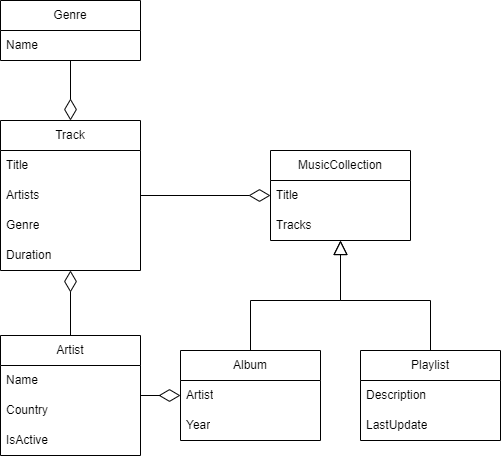

The diagram above was exported from draw.io. Its source (the exported page's mxGraphModel, read from the mxfile embedded in the PNG):
<mxGraphModel dx="954" dy="1832" grid="1" gridSize="10" guides="1" tooltips="1" connect="1" arrows="1" fold="1" page="1" pageScale="1" pageWidth="827" pageHeight="1169" math="0" shadow="0">
  <root>
    <mxCell id="0" />
    <mxCell id="1" parent="0" />
    <mxCell id="2" style="edgeStyle=orthogonalEdgeStyle;rounded=0;orthogonalLoop=1;jettySize=auto;html=1;endArrow=block;endFill=0;endSize=12;" edge="1" source="3" target="10" parent="1">
      <mxGeometry relative="1" as="geometry" />
    </mxCell>
    <mxCell id="3" value="Playlist" style="swimlane;fontStyle=0;childLayout=stackLayout;horizontal=1;startSize=30;horizontalStack=0;resizeParent=1;resizeParentMax=0;resizeLast=0;collapsible=1;marginBottom=0;whiteSpace=wrap;html=1;" vertex="1" parent="1">
      <mxGeometry x="390" y="250" width="140" height="90" as="geometry" />
    </mxCell>
    <mxCell id="4" value="Description" style="text;strokeColor=none;fillColor=none;align=left;verticalAlign=middle;spacingLeft=4;spacingRight=4;overflow=hidden;points=[[0,0.5],[1,0.5]];portConstraint=eastwest;rotatable=0;whiteSpace=wrap;html=1;" vertex="1" parent="3">
      <mxGeometry y="30" width="140" height="30" as="geometry" />
    </mxCell>
    <mxCell id="5" value="LastUpdate" style="text;strokeColor=none;fillColor=none;align=left;verticalAlign=middle;spacingLeft=4;spacingRight=4;overflow=hidden;points=[[0,0.5],[1,0.5]];portConstraint=eastwest;rotatable=0;whiteSpace=wrap;html=1;" vertex="1" parent="3">
      <mxGeometry y="60" width="140" height="30" as="geometry" />
    </mxCell>
    <mxCell id="6" style="edgeStyle=orthogonalEdgeStyle;rounded=0;orthogonalLoop=1;jettySize=auto;html=1;endArrow=block;endFill=0;endSize=12;" edge="1" source="7" target="10" parent="1">
      <mxGeometry relative="1" as="geometry" />
    </mxCell>
    <mxCell id="7" value="Album" style="swimlane;fontStyle=0;childLayout=stackLayout;horizontal=1;startSize=30;horizontalStack=0;resizeParent=1;resizeParentMax=0;resizeLast=0;collapsible=1;marginBottom=0;whiteSpace=wrap;html=1;" vertex="1" parent="1">
      <mxGeometry x="210" y="250" width="140" height="90" as="geometry" />
    </mxCell>
    <mxCell id="8" value="Artist" style="text;strokeColor=none;fillColor=none;align=left;verticalAlign=middle;spacingLeft=4;spacingRight=4;overflow=hidden;points=[[0,0.5],[1,0.5]];portConstraint=eastwest;rotatable=0;whiteSpace=wrap;html=1;" vertex="1" parent="7">
      <mxGeometry y="30" width="140" height="30" as="geometry" />
    </mxCell>
    <mxCell id="9" value="Year" style="text;strokeColor=none;fillColor=none;align=left;verticalAlign=middle;spacingLeft=4;spacingRight=4;overflow=hidden;points=[[0,0.5],[1,0.5]];portConstraint=eastwest;rotatable=0;whiteSpace=wrap;html=1;" vertex="1" parent="7">
      <mxGeometry y="60" width="140" height="30" as="geometry" />
    </mxCell>
    <mxCell id="10" value="MusicCollection" style="swimlane;fontStyle=0;childLayout=stackLayout;horizontal=1;startSize=30;horizontalStack=0;resizeParent=1;resizeParentMax=0;resizeLast=0;collapsible=1;marginBottom=0;whiteSpace=wrap;html=1;" vertex="1" parent="1">
      <mxGeometry x="300" y="50" width="140" height="90" as="geometry" />
    </mxCell>
    <mxCell id="11" value="Title" style="text;strokeColor=none;fillColor=none;align=left;verticalAlign=middle;spacingLeft=4;spacingRight=4;overflow=hidden;points=[[0,0.5],[1,0.5]];portConstraint=eastwest;rotatable=0;whiteSpace=wrap;html=1;" vertex="1" parent="10">
      <mxGeometry y="30" width="140" height="30" as="geometry" />
    </mxCell>
    <mxCell id="12" value="Tracks" style="text;strokeColor=none;fillColor=none;align=left;verticalAlign=middle;spacingLeft=4;spacingRight=4;overflow=hidden;points=[[0,0.5],[1,0.5]];portConstraint=eastwest;rotatable=0;whiteSpace=wrap;html=1;" vertex="1" parent="10">
      <mxGeometry y="60" width="140" height="30" as="geometry" />
    </mxCell>
    <mxCell id="13" style="edgeStyle=orthogonalEdgeStyle;rounded=0;orthogonalLoop=1;jettySize=auto;html=1;endArrow=diamondThin;endFill=0;endSize=19;" edge="1" source="14" target="10" parent="1">
      <mxGeometry relative="1" as="geometry" />
    </mxCell>
    <mxCell id="14" value="Track" style="swimlane;fontStyle=0;childLayout=stackLayout;horizontal=1;startSize=30;horizontalStack=0;resizeParent=1;resizeParentMax=0;resizeLast=0;collapsible=1;marginBottom=0;whiteSpace=wrap;html=1;" vertex="1" parent="1">
      <mxGeometry x="30" y="20" width="140" height="150" as="geometry" />
    </mxCell>
    <mxCell id="15" value="Title" style="text;strokeColor=none;fillColor=none;align=left;verticalAlign=middle;spacingLeft=4;spacingRight=4;overflow=hidden;points=[[0,0.5],[1,0.5]];portConstraint=eastwest;rotatable=0;whiteSpace=wrap;html=1;" vertex="1" parent="14">
      <mxGeometry y="30" width="140" height="30" as="geometry" />
    </mxCell>
    <mxCell id="16" value="Artists" style="text;strokeColor=none;fillColor=none;align=left;verticalAlign=middle;spacingLeft=4;spacingRight=4;overflow=hidden;points=[[0,0.5],[1,0.5]];portConstraint=eastwest;rotatable=0;whiteSpace=wrap;html=1;" vertex="1" parent="14">
      <mxGeometry y="60" width="140" height="30" as="geometry" />
    </mxCell>
    <mxCell id="17" value="Genre" style="text;strokeColor=none;fillColor=none;align=left;verticalAlign=middle;spacingLeft=4;spacingRight=4;overflow=hidden;points=[[0,0.5],[1,0.5]];portConstraint=eastwest;rotatable=0;whiteSpace=wrap;html=1;" vertex="1" parent="14">
      <mxGeometry y="90" width="140" height="30" as="geometry" />
    </mxCell>
    <mxCell id="18" value="Duration" style="text;strokeColor=none;fillColor=none;align=left;verticalAlign=middle;spacingLeft=4;spacingRight=4;overflow=hidden;points=[[0,0.5],[1,0.5]];portConstraint=eastwest;rotatable=0;whiteSpace=wrap;html=1;" vertex="1" parent="14">
      <mxGeometry y="120" width="140" height="30" as="geometry" />
    </mxCell>
    <mxCell id="19" style="edgeStyle=orthogonalEdgeStyle;rounded=0;orthogonalLoop=1;jettySize=auto;html=1;endArrow=diamondThin;endFill=0;endSize=19;" edge="1" source="20" target="7" parent="1">
      <mxGeometry relative="1" as="geometry" />
    </mxCell>
    <mxCell id="20" value="Artist" style="swimlane;fontStyle=0;childLayout=stackLayout;horizontal=1;startSize=30;horizontalStack=0;resizeParent=1;resizeParentMax=0;resizeLast=0;collapsible=1;marginBottom=0;whiteSpace=wrap;html=1;" vertex="1" parent="1">
      <mxGeometry x="30" y="235" width="140" height="120" as="geometry" />
    </mxCell>
    <mxCell id="21" value="Name" style="text;strokeColor=none;fillColor=none;align=left;verticalAlign=middle;spacingLeft=4;spacingRight=4;overflow=hidden;points=[[0,0.5],[1,0.5]];portConstraint=eastwest;rotatable=0;whiteSpace=wrap;html=1;" vertex="1" parent="20">
      <mxGeometry y="30" width="140" height="30" as="geometry" />
    </mxCell>
    <mxCell id="22" value="Country" style="text;strokeColor=none;fillColor=none;align=left;verticalAlign=middle;spacingLeft=4;spacingRight=4;overflow=hidden;points=[[0,0.5],[1,0.5]];portConstraint=eastwest;rotatable=0;whiteSpace=wrap;html=1;" vertex="1" parent="20">
      <mxGeometry y="60" width="140" height="30" as="geometry" />
    </mxCell>
    <mxCell id="23" value="IsActive" style="text;strokeColor=none;fillColor=none;align=left;verticalAlign=middle;spacingLeft=4;spacingRight=4;overflow=hidden;points=[[0,0.5],[1,0.5]];portConstraint=eastwest;rotatable=0;whiteSpace=wrap;html=1;" vertex="1" parent="20">
      <mxGeometry y="90" width="140" height="30" as="geometry" />
    </mxCell>
    <mxCell id="24" style="edgeStyle=orthogonalEdgeStyle;rounded=0;orthogonalLoop=1;jettySize=auto;html=1;endArrow=diamondThin;endFill=0;endSize=19;" edge="1" source="20" target="14" parent="1">
      <mxGeometry relative="1" as="geometry">
        <mxPoint x="180" y="285" as="sourcePoint" />
        <mxPoint x="220" y="285" as="targetPoint" />
      </mxGeometry>
    </mxCell>
    <mxCell id="25" value="Genre" style="swimlane;fontStyle=0;childLayout=stackLayout;horizontal=1;startSize=30;horizontalStack=0;resizeParent=1;resizeParentMax=0;resizeLast=0;collapsible=1;marginBottom=0;whiteSpace=wrap;html=1;" vertex="1" parent="1">
      <mxGeometry x="30" y="-100" width="140" height="60" as="geometry" />
    </mxCell>
    <mxCell id="26" value="Name" style="text;strokeColor=none;fillColor=none;align=left;verticalAlign=middle;spacingLeft=4;spacingRight=4;overflow=hidden;points=[[0,0.5],[1,0.5]];portConstraint=eastwest;rotatable=0;whiteSpace=wrap;html=1;" vertex="1" parent="25">
      <mxGeometry y="30" width="140" height="30" as="geometry" />
    </mxCell>
    <mxCell id="27" style="edgeStyle=orthogonalEdgeStyle;rounded=0;orthogonalLoop=1;jettySize=auto;html=1;endArrow=diamondThin;endFill=0;endSize=19;" edge="1" source="25" target="14" parent="1">
      <mxGeometry relative="1" as="geometry">
        <mxPoint x="110" y="245" as="sourcePoint" />
        <mxPoint x="110" y="180" as="targetPoint" />
      </mxGeometry>
    </mxCell>
  </root>
</mxGraphModel>